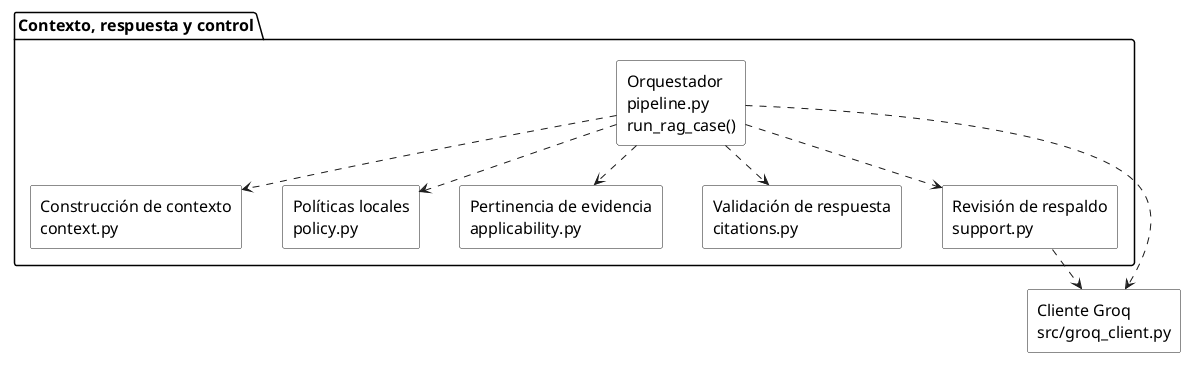

The diagram above was rendered by PlantUML. Its source (embedded in the PNG):
@startuml
!pragma layout smetana
skinparam monochrome true
skinparam shadowing false
skinparam componentStyle rectangle
skinparam backgroundColor white
skinparam defaultFontName SansSerif
skinparam defaultFontSize 16
skinparam componentBackgroundColor white
skinparam packageBackgroundColor white
skinparam artifactBackgroundColor white
skinparam nodesep 40
skinparam ranksep 40



package "Contexto, respuesta y control" {
  component "Orquestador\npipeline.py\nrun_rag_case()" as pipeline
  component "Construcción de contexto\ncontext.py" as context
  component "Políticas locales\npolicy.py" as policy
  component "Pertinencia de evidencia\napplicability.py" as applicability
  component "Validación de respuesta\ncitations.py" as citations
  component "Revisión de respaldo\nsupport.py" as support
}

component "Cliente Groq\nsrc/groq_client.py" as groq

pipeline ..> policy
pipeline ..> applicability
pipeline ..> context
pipeline ..> groq
pipeline ..> citations
pipeline ..> support
support ..> groq

@enduml